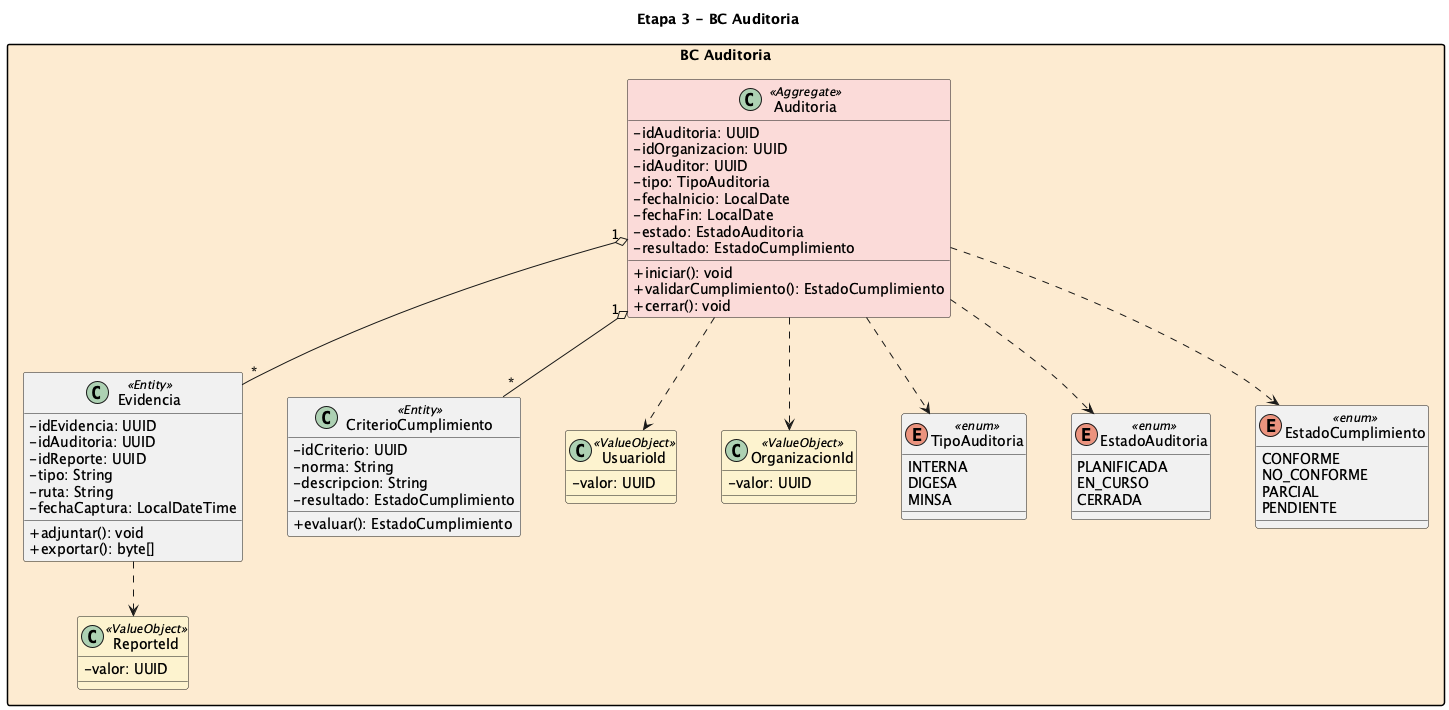

The diagram above was rendered by PlantUML. Its source (embedded in the PNG):
@startuml ColdTrace-Stage3-BC-Auditoria

title Etapa 3 - BC Auditoria

skinparam classAttributeIconSize 0
skinparam nodesep 45
skinparam ranksep 55
skinparam packageStyle rectangle

package "BC Auditoria" #FDEBD0 {

  class Auditoria <<Aggregate>> #FADBD8 {
    - idAuditoria: UUID
    - idOrganizacion: UUID
    - idAuditor: UUID
    - tipo: TipoAuditoria
    - fechaInicio: LocalDate
    - fechaFin: LocalDate
    - estado: EstadoAuditoria
    - resultado: EstadoCumplimiento
    + iniciar(): void
    + validarCumplimiento(): EstadoCumplimiento
    + cerrar(): void
  }

  class Evidencia <<Entity>> {
    - idEvidencia: UUID
    - idAuditoria: UUID
    - idReporte: UUID
    - tipo: String
    - ruta: String
    - fechaCaptura: LocalDateTime
    + adjuntar(): void
    + exportar(): byte[]
  }

  class CriterioCumplimiento <<Entity>> {
    - idCriterio: UUID
    - norma: String
    - descripcion: String
    - resultado: EstadoCumplimiento
    + evaluar(): EstadoCumplimiento
  }

  class UsuarioId <<ValueObject>> #FCF3CF {
    - valor: UUID
  }

  class OrganizacionId <<ValueObject>> #FCF3CF {
    - valor: UUID
  }

  class ReporteId <<ValueObject>> #FCF3CF {
    - valor: UUID
  }

  enum TipoAuditoria <<enum>> {
    INTERNA
    DIGESA
    MINSA
  }

  enum EstadoAuditoria <<enum>> {
    PLANIFICADA
    EN_CURSO
    CERRADA
  }

  enum EstadoCumplimiento <<enum>> {
    CONFORME
    NO_CONFORME
    PARCIAL
    PENDIENTE
  }

  Auditoria "1" o-- "*" Evidencia
  Auditoria "1" o-- "*" CriterioCumplimiento
  Auditoria ..> UsuarioId
  Auditoria ..> OrganizacionId
  Evidencia ..> ReporteId
  Auditoria ..> TipoAuditoria
  Auditoria ..> EstadoAuditoria
  Auditoria ..> EstadoCumplimiento
}

@enduml